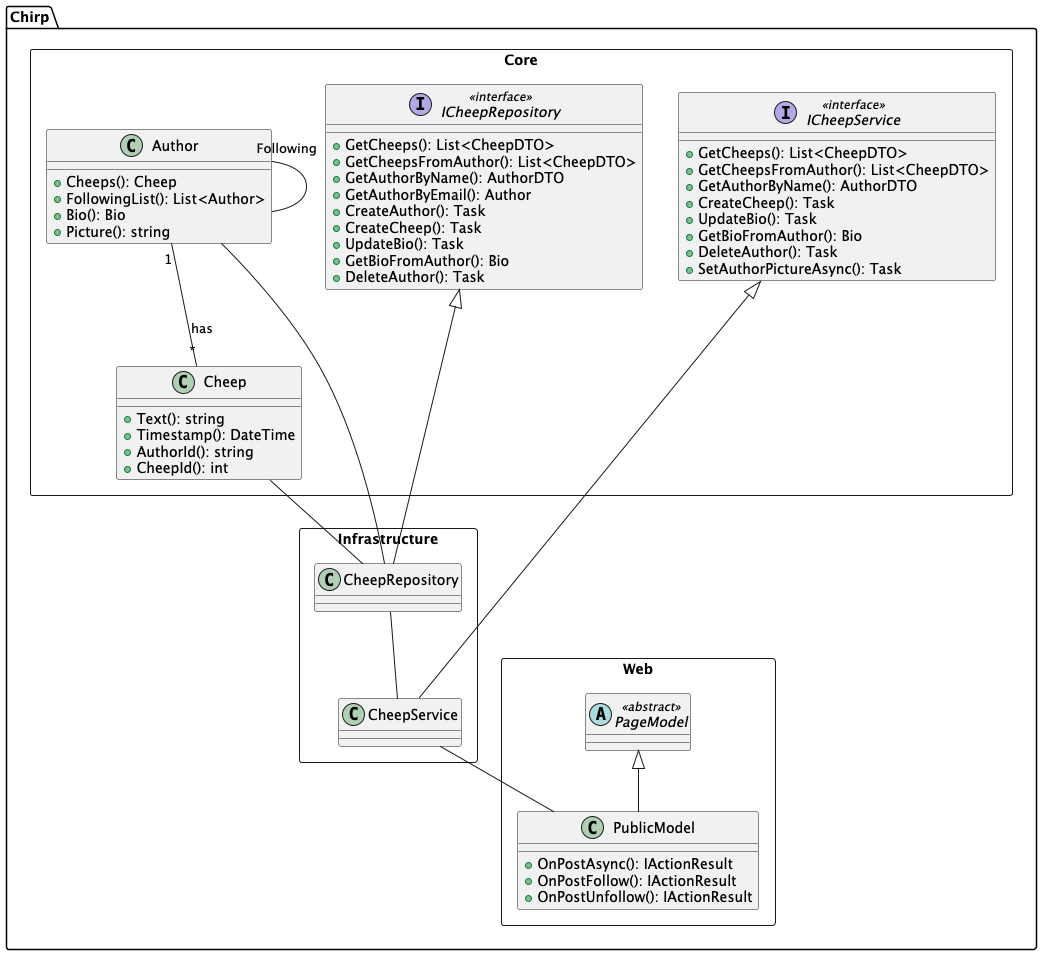

The diagram above was rendered by PlantUML. Its source (embedded in the PNG):
@startuml

package Chirp.Core <<rectangle>>{
class Author
class Cheep
interface ICheepRepository <<interface>>
interface ICheepService <<interface>>
}

package Chirp.Infrastructure <<rectangle>>{
class CheepService
class CheepRepository
}

package Chirp.Web <<rectangle>> {
class PublicModel
abstract class PageModel <<abstract>>
}
Author "1" -- "*" Cheep : has
Author "Following" --  Author
ICheepRepository <|-- CheepRepository
Author -- CheepRepository
Cheep -- CheepRepository
ICheepService <|-- CheepService
CheepRepository -- CheepService
CheepService -- PublicModel
PageModel <|-- PublicModel


Author : +Cheeps(): Cheep
Author : +FollowingList(): List<Author>
Author : +Bio(): Bio
Author : +Picture(): string


Cheep : +Text(): string
Cheep : +Timestamp(): DateTime
Cheep : +AuthorId(): string
Cheep : +CheepId(): int

ICheepRepository : +GetCheeps(): List<CheepDTO>
ICheepRepository : +GetCheepsFromAuthor(): List<CheepDTO>
ICheepRepository : +GetAuthorByName(): AuthorDTO
ICheepRepository : +GetAuthorByEmail(): Author
ICheepRepository : +CreateAuthor(): Task
ICheepRepository : +CreateCheep(): Task
ICheepRepository : +UpdateBio(): Task
ICheepRepository : +GetBioFromAuthor(): Bio
ICheepRepository : +DeleteAuthor(): Task

ICheepService : +GetCheeps(): List<CheepDTO>
ICheepService : +GetCheepsFromAuthor(): List<CheepDTO>
ICheepService : +GetAuthorByName(): AuthorDTO
ICheepService : +CreateCheep(): Task
ICheepService : +UpdateBio(): Task
ICheepService : +GetBioFromAuthor(): Bio
ICheepService : +DeleteAuthor(): Task
ICheepService : +SetAuthorPictureAsync(): Task

PublicModel : +OnPostAsync(): IActionResult
PublicModel : +OnPostFollow(): IActionResult
PublicModel : +OnPostUnfollow(): IActionResult

@enduml